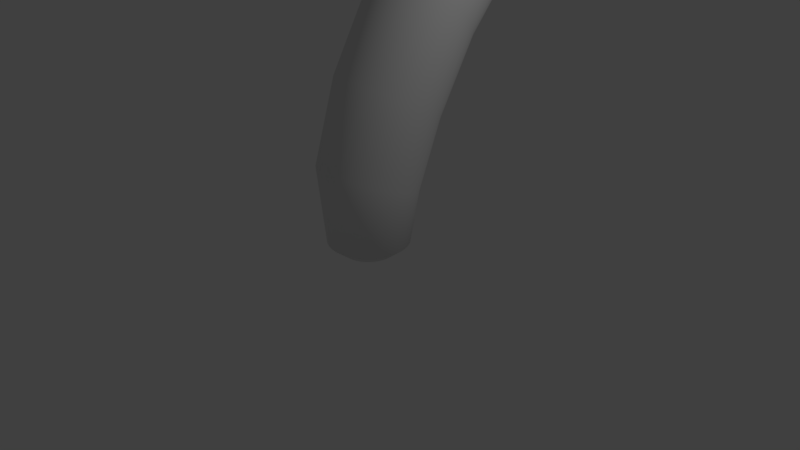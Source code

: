 # Source: fruit_bean.blend  (saved by Blender 2.78.0; exported with 4.5.12 LTS)
import bpy
from mathutils import Matrix  # noqa: F401  (used for matrix-valued properties, if any)

bpy.ops.wm.read_factory_settings(use_empty=True)
scene = bpy.context.scene
scene.name = 'Scene'

# ---- collections
col_collection_1 = bpy.data.collections.new('Collection 1'); scene.collection.children.link(col_collection_1)

# ---- world
world_world = bpy.data.worlds.new('World'); scene.world = world_world
world_world.color = (0.05088, 0.05088, 0.05088)
world_world.use_sun_shadow = False
world_world.sun_shadow_jitter_overblur = 0.0
world_world.cycles.sampling_method = 'MANUAL'

# ---- cameras
cam_camera = bpy.data.cameras.new('Camera')
cam_camera.clip_end = 100.0
cam_camera.lens = 35.0
cam_camera.sensor_width = 32.0
cam_camera.sensor_height = 18.0
cam_camera.ortho_scale = 7.314
cam_camera.dof.focus_distance = 0.0
cam_camera.dof.aperture_fstop = 128.0

# ---- lights
light_lamp = bpy.data.lights.new('Lamp', 'POINT')
light_lamp.transmission_factor = 0.0
light_lamp.cutoff_distance = 30.0
light_lamp.energy = 100.0
light_lamp.shadow_buffer_clip_start = 1.001
light_lamp.shadow_soft_size = 0.1
light_lamp.shadow_maximum_resolution = 0.006
light_lamp.use_absolute_resolution = True

# ---- meshes
me_circle = bpy.data.meshes.new('Circle')
me_circle.from_pydata([(0.0, 1.0, 0.0), (-0.1951, 0.9808, 0.0), (-0.3827, 0.9239, 0.0), (-0.5556, 0.8315, 0.0), (-0.7071, 0.7071, 0.0), (-0.8315, 0.5556, 0.0), (-0.9239, 0.3827, 0.0), (-0.9808, 0.1951, 0.0), (-1.0, 7.55e-08, 0.0), (-0.9808, -0.1951, 0.0), (-0.9239, -0.3827, 0.0), (-0.8315, -0.5556, 0.0), (-0.7071, -0.7071, 0.0), (-0.5556, -0.8315, 0.0), (-0.3827, -0.9239, 0.0), (-0.1951, -0.9808, 0.0), (3.258e-07, -1.0, 0.0), (0.1951, -0.9808, 0.0), (0.3827, -0.9239, 0.0), (0.5556, -0.8315, 0.0), (0.7071, -0.7071, 0.0), (0.8315, -0.5556, 0.0), (0.9239, -0.3827, 0.0), (0.9808, -0.1951, 0.0), (1.0, 9.656e-07, 0.0), (0.9808, 0.1951, 0.0), (0.9239, 0.3827, 0.0), (0.8315, 0.5556, 0.0), (0.7071, 0.7071, 0.0), (0.5556, 0.8315, 0.0), (0.3827, 0.9239, 0.0), (0.1951, 0.9808, 0.0), (3.093e-07, 3.605, 0.7349), (-0.7033, 3.536, 0.7349), (-1.38, 3.33, 0.7349), (-2.003, 2.997, 0.7349), (-2.549, 2.549, 0.7349), (-2.997, 2.003, 0.7349), (-3.33, 1.38, 0.7349), (-3.536, 0.7033, 0.7349), (-3.605, -4.702e-07, 0.7349), (-3.536, -0.7033, 0.7349), (-3.33, -1.38, 0.7349), (-2.997, -2.003, 0.7349), (-2.549, -2.549, 0.7349), (-2.003, -2.997, 0.7349), (-1.38, -3.33, 0.7349), (-0.7033, -3.536, 0.7349), (1.484e-06, -3.605, 0.7349), (0.7033, -3.536, 0.7349), (1.38, -3.33, 0.7349), (2.003, -2.997, 0.7349), (2.549, -2.549, 0.7349), (2.997, -2.003, 0.7349), (3.33, -1.38, 0.7349), (3.536, -0.7033, 0.7349), (3.605, 2.738e-06, 0.7349), (3.536, 0.7033, 0.7349), (3.33, 1.38, 0.7349), (2.997, 2.003, 0.7349), (2.549, 2.549, 0.7349), (2.003, 2.997, 0.7349), (1.38, 3.33, 0.7349), (0.7033, 3.536, 0.7349), (4.205e-07, 5.448, 2.196), (-1.063, 5.344, 2.196), (-2.085, 5.034, 2.196), (-3.027, 4.53, 2.196), (-3.852, 3.852, 2.196), (-4.53, 3.027, 2.196), (-5.034, 2.085, 2.196), (-5.344, 1.063, 2.196), (-5.448, -8.78e-07, 2.196), (-5.344, -1.063, 2.196), (-5.034, -2.085, 2.196), (-4.53, -3.027, 2.196), (-3.852, -3.852, 2.196), (-3.027, -4.53, 2.196), (-2.085, -5.034, 2.196), (-1.063, -5.344, 2.196), (2.196e-06, -5.448, 2.196), (1.063, -5.344, 2.196), (2.085, -5.034, 2.196), (3.027, -4.53, 2.196), (3.852, -3.852, 2.196), (4.53, -3.027, 2.196), (5.034, -2.085, 2.196), (5.344, -1.063, 2.196), (5.448, 3.971e-06, 2.196), (5.344, 1.063, 2.196), (5.034, 2.085, 2.196), (4.53, 3.027, 2.196), (3.852, 3.852, 2.196), (3.027, 4.53, 2.196), (2.085, 5.034, 2.196), (1.063, 5.344, 2.196), (0.4984, 6.38, 8.855), (-0.8229, 6.355, 8.882), (-2.113, 6.086, 8.989), (-3.321, 5.583, 9.172), (-4.402, 4.866, 9.425), (-5.314, 3.961, 9.737), (-6.021, 2.904, 10.1), (-6.498, 1.736, 10.49), (-6.724, 0.5006, 10.9), (-6.692, -0.7537, 11.32), (-6.403, -1.979, 11.72), (-5.868, -3.128, 12.1), (-5.107, -4.158, 12.43), (-4.15, -5.027, 12.7), (-3.034, -5.703, 12.91), (-1.801, -6.16, 13.05), (-0.4984, -6.38, 13.1), (0.8229, -6.355, 13.08), (2.113, -6.086, 12.97), (3.321, -5.583, 12.79), (4.402, -4.866, 12.53), (5.314, -3.961, 12.22), (6.021, -2.904, 11.86), (6.498, -1.736, 11.47), (6.724, -0.5006, 11.05), (6.692, 0.7537, 10.64), (6.403, 1.979, 10.23), (5.868, 3.129, 9.861), (5.107, 4.158, 9.53), (4.15, 5.027, 9.254), (3.034, 5.703, 9.045), (1.801, 6.16, 8.91), (0.9164, 9.503, 17.58), (-0.4726, 9.537, 17.6), (-1.838, 9.331, 17.76), (-3.128, 8.893, 18.03), (-4.292, 8.24, 18.42), (-5.287, 7.397, 18.9), (-6.072, 6.396, 19.46), (-6.619, 5.276, 20.07), (-6.907, 4.079, 20.72), (-6.924, 2.853, 21.37), (-6.67, 1.643, 22.01), (-6.154, 0.4969, 22.6), (-5.396, -0.5418, 23.13), (-4.426, -1.433, 23.57), (-3.28, -2.143, 23.91), (-2.004, -2.644, 24.13), (-0.6446, -2.916, 24.23), (0.7444, -2.95, 24.21), (2.11, -2.744, 24.05), (3.4, -2.306, 23.78), (4.564, -1.653, 23.39), (5.558, -0.8099, 22.91), (6.344, 0.1911, 22.35), (6.891, 1.311, 21.74), (7.179, 2.508, 21.09), (7.196, 3.734, 20.44), (6.941, 4.944, 19.8), (6.425, 6.09, 19.21), (5.668, 7.129, 18.68), (4.698, 8.02, 18.24), (3.552, 8.73, 17.9), (2.275, 9.23, 17.68), (1.677, 14.17, 26.66), (0.2531, 14.3, 26.67), (-1.161, 14.23, 26.87), (-2.512, 13.97, 27.25), (-3.747, 13.51, 27.81), (-4.819, 12.89, 28.52), (-5.687, 12.11, 29.35), (-6.318, 11.22, 30.27), (-6.687, 10.24, 31.25), (-6.779, 9.222, 32.25), (-6.593, 8.194, 33.22), (-6.134, 7.199, 34.14), (-5.42, 6.274, 34.97), (-4.48, 5.457, 35.67), (-3.348, 4.777, 36.22), (-2.068, 4.261, 36.59), (-0.6903, 3.929, 36.78), (0.7332, 3.794, 36.77), (2.147, 3.861, 36.57), (3.498, 4.127, 36.19), (4.733, 4.582, 35.63), (5.805, 5.209, 34.92), (6.673, 5.983, 34.09), (7.304, 6.875, 33.17), (7.673, 7.851, 32.19), (7.766, 8.872, 31.19), (7.579, 9.901, 30.22), (7.12, 10.9, 29.3), (6.407, 11.82, 28.47), (5.466, 12.64, 27.77), (4.334, 13.32, 27.22), (3.054, 13.83, 26.85), (2.7, 18.71, 32.96), (1.368, 18.96, 32.88), (0.02904, 19.11, 33.06), (-1.264, 19.16, 33.47), (-2.461, 19.1, 34.11), (-3.517, 18.93, 34.95), (-4.39, 18.67, 35.95), (-5.049, 18.32, 37.09), (-5.466, 17.89, 38.31), (-5.626, 17.41, 39.57), (-5.523, 16.89, 40.82), (-5.161, 16.35, 42.01), (-4.554, 15.81, 43.09), (-3.725, 15.29, 44.04), (-2.706, 14.81, 44.8), (-1.536, 14.4, 45.35), (-0.2599, 14.06, 45.67), (1.073, 13.81, 45.74), (2.411, 13.66, 45.57), (3.704, 13.61, 45.15), (4.901, 13.67, 44.52), (5.957, 13.84, 43.68), (6.831, 14.1, 42.67), (7.489, 14.45, 41.54), (7.906, 14.88, 40.32), (8.067, 15.36, 39.06), (7.964, 15.88, 37.81), (7.602, 16.43, 36.62), (6.995, 16.97, 35.53), (6.165, 17.48, 34.59), (5.146, 17.96, 33.83), (3.976, 18.38, 33.28), (4.012, 27.11, 38.86), (3.102, 27.32, 38.76), (2.185, 27.51, 38.84), (1.298, 27.67, 39.1), (0.4726, 27.8, 39.53), (-0.258, 27.88, 40.12), (-0.866, 27.93, 40.83), (-1.328, 27.92, 41.65), (-1.626, 27.88, 42.54), (-1.75, 27.79, 43.47), (-1.693, 27.67, 44.4), (-1.459, 27.5, 45.29), (-1.056, 27.31, 46.12), (-0.4998, 27.1, 46.84), (0.1882, 26.88, 47.44), (0.9816, 26.65, 47.89), (1.85, 26.43, 48.17), (2.76, 26.22, 48.27), (3.676, 26.03, 48.19), (4.564, 25.87, 47.93), (5.389, 25.75, 47.5), (6.119, 25.66, 46.92), (6.727, 25.62, 46.2), (7.189, 25.62, 45.38), (7.488, 25.66, 44.49), (7.611, 25.75, 43.57), (7.555, 25.88, 42.64), (7.32, 26.04, 41.74), (6.917, 26.23, 40.92), (6.361, 26.44, 40.19), (5.673, 26.66, 39.59), (4.88, 26.89, 39.14), (4.022, 29.46, 41.48), (3.563, 29.57, 41.43), (3.101, 29.67, 41.47), (2.653, 29.75, 41.6), (2.237, 29.81, 41.82), (1.868, 29.85, 42.11), (1.562, 29.88, 42.47), (1.329, 29.87, 42.89), (1.178, 29.85, 43.34), (1.116, 29.81, 43.8), (1.145, 29.74, 44.27), (1.263, 29.66, 44.72), (1.466, 29.57, 45.14), (1.747, 29.46, 45.51), (2.094, 29.35, 45.81), (2.494, 29.23, 46.03), (2.932, 29.12, 46.18), (3.391, 29.02, 46.23), (3.853, 28.92, 46.19), (4.301, 28.84, 46.05), (4.717, 28.78, 45.84), (5.085, 28.73, 45.54), (5.392, 28.71, 45.18), (5.625, 28.71, 44.77), (5.775, 28.73, 44.32), (5.838, 28.78, 43.85), (5.809, 28.84, 43.39), (5.691, 28.92, 42.93), (5.488, 29.02, 42.52), (5.207, 29.13, 42.15), (4.86, 29.24, 41.85), (4.46, 29.35, 41.62), (3.865, 30.56, 43.45), (3.763, 30.59, 43.44), (3.659, 30.61, 43.45), (3.559, 30.62, 43.48), (3.465, 30.64, 43.53), (3.383, 30.65, 43.6), (3.314, 30.65, 43.68), (3.262, 30.65, 43.77), (3.228, 30.65, 43.87), (3.214, 30.64, 43.97), (3.22, 30.62, 44.08), (3.247, 30.61, 44.18), (3.292, 30.58, 44.27), (3.355, 30.56, 44.36), (3.433, 30.54, 44.42), (3.523, 30.51, 44.47), (3.621, 30.48, 44.51), (3.724, 30.46, 44.52), (3.828, 30.44, 44.51), (3.928, 30.42, 44.48), (4.021, 30.41, 44.43), (4.104, 30.4, 44.36), (4.173, 30.39, 44.28), (4.225, 30.39, 44.19), (4.259, 30.4, 44.09), (4.273, 30.41, 43.99), (4.266, 30.42, 43.88), (4.24, 30.44, 43.78), (4.194, 30.46, 43.69), (4.131, 30.49, 43.6), (4.053, 30.51, 43.54), (3.964, 30.54, 43.49)], [], [(1, 0, 31, 30, 29, 28, 27, 26, 25, 24, 23, 22, 21, 20, 19, 18, 17, 16, 15, 14, 13, 12, 11, 10, 9, 8, 7, 6, 5, 4, 3, 2), (62, 63, 95, 94), (22, 23, 55, 54), (9, 10, 42, 41), (23, 24, 56, 55), (10, 11, 43, 42), (24, 25, 57, 56), (11, 12, 44, 43), (25, 26, 58, 57), (12, 13, 45, 44), (26, 27, 59, 58), (13, 14, 46, 45), (0, 1, 33, 32), (27, 28, 60, 59), (14, 15, 47, 46), (1, 2, 34, 33), (28, 29, 61, 60), (15, 16, 48, 47), (2, 3, 35, 34), (29, 30, 62, 61), (16, 17, 49, 48), (3, 4, 36, 35), (30, 31, 63, 62), (17, 18, 50, 49), (4, 5, 37, 36), (31, 0, 32, 63), (18, 19, 51, 50), (5, 6, 38, 37), (19, 20, 52, 51), (6, 7, 39, 38), (20, 21, 53, 52), (7, 8, 40, 39), (21, 22, 54, 53), (8, 9, 41, 40), (84, 85, 117, 116), (49, 50, 82, 81), (36, 37, 69, 68), (63, 32, 64, 95), (50, 51, 83, 82), (37, 38, 70, 69), (51, 52, 84, 83), (38, 39, 71, 70), (52, 53, 85, 84), (39, 40, 72, 71), (53, 54, 86, 85), (40, 41, 73, 72), (54, 55, 87, 86), (41, 42, 74, 73), (55, 56, 88, 87), (42, 43, 75, 74), (56, 57, 89, 88), (43, 44, 76, 75), (57, 58, 90, 89), (44, 45, 77, 76), (58, 59, 91, 90), (45, 46, 78, 77), (32, 33, 65, 64), (59, 60, 92, 91), (46, 47, 79, 78), (33, 34, 66, 65), (60, 61, 93, 92), (47, 48, 80, 79), (34, 35, 67, 66), (61, 62, 94, 93), (48, 49, 81, 80), (35, 36, 68, 67), (119, 120, 152, 151), (71, 72, 104, 103), (85, 86, 118, 117), (72, 73, 105, 104), (86, 87, 119, 118), (73, 74, 106, 105), (87, 88, 120, 119), (74, 75, 107, 106), (88, 89, 121, 120), (75, 76, 108, 107), (89, 90, 122, 121), (76, 77, 109, 108), (90, 91, 123, 122), (77, 78, 110, 109), (64, 65, 97, 96), (91, 92, 124, 123), (78, 79, 111, 110), (65, 66, 98, 97), (92, 93, 125, 124), (79, 80, 112, 111), (66, 67, 99, 98), (93, 94, 126, 125), (80, 81, 113, 112), (67, 68, 100, 99), (94, 95, 127, 126), (81, 82, 114, 113), (68, 69, 101, 100), (95, 64, 96, 127), (82, 83, 115, 114), (69, 70, 102, 101), (83, 84, 116, 115), (70, 71, 103, 102), (154, 155, 187, 186), (106, 107, 139, 138), (120, 121, 153, 152), (107, 108, 140, 139), (121, 122, 154, 153), (108, 109, 141, 140), (122, 123, 155, 154), (109, 110, 142, 141), (96, 97, 129, 128), (123, 124, 156, 155), (110, 111, 143, 142), (97, 98, 130, 129), (124, 125, 157, 156), (111, 112, 144, 143), (98, 99, 131, 130), (125, 126, 158, 157), (112, 113, 145, 144), (99, 100, 132, 131), (126, 127, 159, 158), (113, 114, 146, 145), (100, 101, 133, 132), (127, 96, 128, 159), (114, 115, 147, 146), (101, 102, 134, 133), (115, 116, 148, 147), (102, 103, 135, 134), (116, 117, 149, 148), (103, 104, 136, 135), (117, 118, 150, 149), (104, 105, 137, 136), (118, 119, 151, 150), (105, 106, 138, 137), (162, 163, 195, 194), (141, 142, 174, 173), (128, 129, 161, 160), (155, 156, 188, 187), (142, 143, 175, 174), (129, 130, 162, 161), (156, 157, 189, 188), (143, 144, 176, 175), (130, 131, 163, 162), (157, 158, 190, 189), (144, 145, 177, 176), (131, 132, 164, 163), (158, 159, 191, 190), (145, 146, 178, 177), (132, 133, 165, 164), (159, 128, 160, 191), (146, 147, 179, 178), (133, 134, 166, 165), (147, 148, 180, 179), (134, 135, 167, 166), (148, 149, 181, 180), (135, 136, 168, 167), (149, 150, 182, 181), (136, 137, 169, 168), (150, 151, 183, 182), (137, 138, 170, 169), (151, 152, 184, 183), (138, 139, 171, 170), (152, 153, 185, 184), (139, 140, 172, 171), (153, 154, 186, 185), (140, 141, 173, 172), (197, 198, 230, 229), (189, 190, 222, 221), (176, 177, 209, 208), (163, 164, 196, 195), (190, 191, 223, 222), (177, 178, 210, 209), (164, 165, 197, 196), (191, 160, 192, 223), (178, 179, 211, 210), (165, 166, 198, 197), (179, 180, 212, 211), (166, 167, 199, 198), (180, 181, 213, 212), (167, 168, 200, 199), (181, 182, 214, 213), (168, 169, 201, 200), (182, 183, 215, 214), (169, 170, 202, 201), (183, 184, 216, 215), (170, 171, 203, 202), (184, 185, 217, 216), (171, 172, 204, 203), (185, 186, 218, 217), (172, 173, 205, 204), (186, 187, 219, 218), (173, 174, 206, 205), (160, 161, 193, 192), (187, 188, 220, 219), (174, 175, 207, 206), (161, 162, 194, 193), (188, 189, 221, 220), (175, 176, 208, 207), (232, 233, 265, 264), (211, 212, 244, 243), (198, 199, 231, 230), (212, 213, 245, 244), (199, 200, 232, 231), (213, 214, 246, 245), (200, 201, 233, 232), (214, 215, 247, 246), (201, 202, 234, 233), (215, 216, 248, 247), (202, 203, 235, 234), (216, 217, 249, 248), (203, 204, 236, 235), (217, 218, 250, 249), (204, 205, 237, 236), (218, 219, 251, 250), (205, 206, 238, 237), (192, 193, 225, 224), (219, 220, 252, 251), (206, 207, 239, 238), (193, 194, 226, 225), (220, 221, 253, 252), (207, 208, 240, 239), (194, 195, 227, 226), (221, 222, 254, 253), (208, 209, 241, 240), (195, 196, 228, 227), (222, 223, 255, 254), (209, 210, 242, 241), (196, 197, 229, 228), (223, 192, 224, 255), (210, 211, 243, 242), (267, 268, 300, 299), (246, 247, 279, 278), (233, 234, 266, 265), (247, 248, 280, 279), (234, 235, 267, 266), (248, 249, 281, 280), (235, 236, 268, 267), (249, 250, 282, 281), (236, 237, 269, 268), (250, 251, 283, 282), (237, 238, 270, 269), (224, 225, 257, 256), (251, 252, 284, 283), (238, 239, 271, 270), (225, 226, 258, 257), (252, 253, 285, 284), (239, 240, 272, 271), (226, 227, 259, 258), (253, 254, 286, 285), (240, 241, 273, 272), (227, 228, 260, 259), (254, 255, 287, 286), (241, 242, 274, 273), (228, 229, 261, 260), (255, 224, 256, 287), (242, 243, 275, 274), (229, 230, 262, 261), (243, 244, 276, 275), (230, 231, 263, 262), (244, 245, 277, 276), (231, 232, 264, 263), (245, 246, 278, 277), (289, 290, 291, 292, 293, 294, 295, 296, 297, 298, 299, 300, 301, 302, 303, 304, 305, 306, 307, 308, 309, 310, 311, 312, 313, 314, 315, 316, 317, 318, 319, 288), (281, 282, 314, 313), (268, 269, 301, 300), (282, 283, 315, 314), (269, 270, 302, 301), (256, 257, 289, 288), (283, 284, 316, 315), (270, 271, 303, 302), (257, 258, 290, 289), (284, 285, 317, 316), (271, 272, 304, 303), (258, 259, 291, 290), (285, 286, 318, 317), (272, 273, 305, 304), (259, 260, 292, 291), (286, 287, 319, 318), (273, 274, 306, 305), (260, 261, 293, 292), (287, 256, 288, 319), (274, 275, 307, 306), (261, 262, 294, 293), (275, 276, 308, 307), (262, 263, 295, 294), (276, 277, 309, 308), (263, 264, 296, 295), (277, 278, 310, 309), (264, 265, 297, 296), (278, 279, 311, 310), (265, 266, 298, 297), (279, 280, 312, 311), (266, 267, 299, 298), (280, 281, 313, 312)])
me_circle.polygons.foreach_set('use_smooth', [True] * 290)
me_circle.use_remesh_preserve_volume = False
me_circle.use_remesh_preserve_attributes = False
me_circle.use_mirror_vertex_groups = False
me_circle.update()

# ---- objects
ob_circle = bpy.data.objects.new('Circle', me_circle)
ob_lamp = bpy.data.objects.new('Lamp', light_lamp)
ob_camera = bpy.data.objects.new('Camera', cam_camera)

# ---- transforms, parenting, visibility, modifiers, constraints
ob_circle.location = (0.0, 0.0, 0.0)
ob_circle.scale = (0.09747, 0.09747, 0.09747)
ob_circle.lineart.crease_threshold = 0.0
ob_lamp.location = (4.076, 1.005, 5.904)
ob_lamp.rotation_euler = (0.6503, 0.05522, 1.866)
ob_lamp.lock_rotations_4d = False
ob_lamp.empty_display_type = 'ARROWS'
ob_lamp.color = (0.0, 0.0, 0.0, 0.0)
ob_lamp.lineart.crease_threshold = 0.0
ob_camera.location = (7.481, -6.508, 5.344)
ob_camera.rotation_euler = (1.109, 0.0, 0.8149)
ob_camera.lock_rotations_4d = False
ob_camera.empty_display_type = 'ARROWS'
ob_camera.color = (0.0, 0.0, 0.0, 0.0)
ob_camera.display_type = 'WIRE'
ob_camera.lineart.crease_threshold = 0.0

# ---- collection membership
col_collection_1.objects.link(ob_circle)
col_collection_1.objects.link(ob_lamp)
col_collection_1.objects.link(ob_camera)

# ---- scene / render settings (as saved in the file)
scene.camera = ob_camera
scene.frame_start = 1; scene.frame_end = 250; scene.frame_set(1)
scene.render.engine = 'BLENDER_EEVEE_NEXT'
scene.render.resolution_percentage = 50
scene.render.dither_intensity = 0.0
scene.cycles.use_denoising = False
scene.cycles.samples = 128
scene.cycles.sampling_pattern = 'TABULATED_SOBOL'
scene.cycles.light_sampling_threshold = 0.0
scene.cycles.use_adaptive_sampling = False
scene.cycles.use_light_tree = False
scene.cycles.blur_glossy = 0.0
scene.cycles.sample_clamp_indirect = 0.0
scene.view_settings.view_transform = 'Standard'
bpy.context.view_layer.update()
